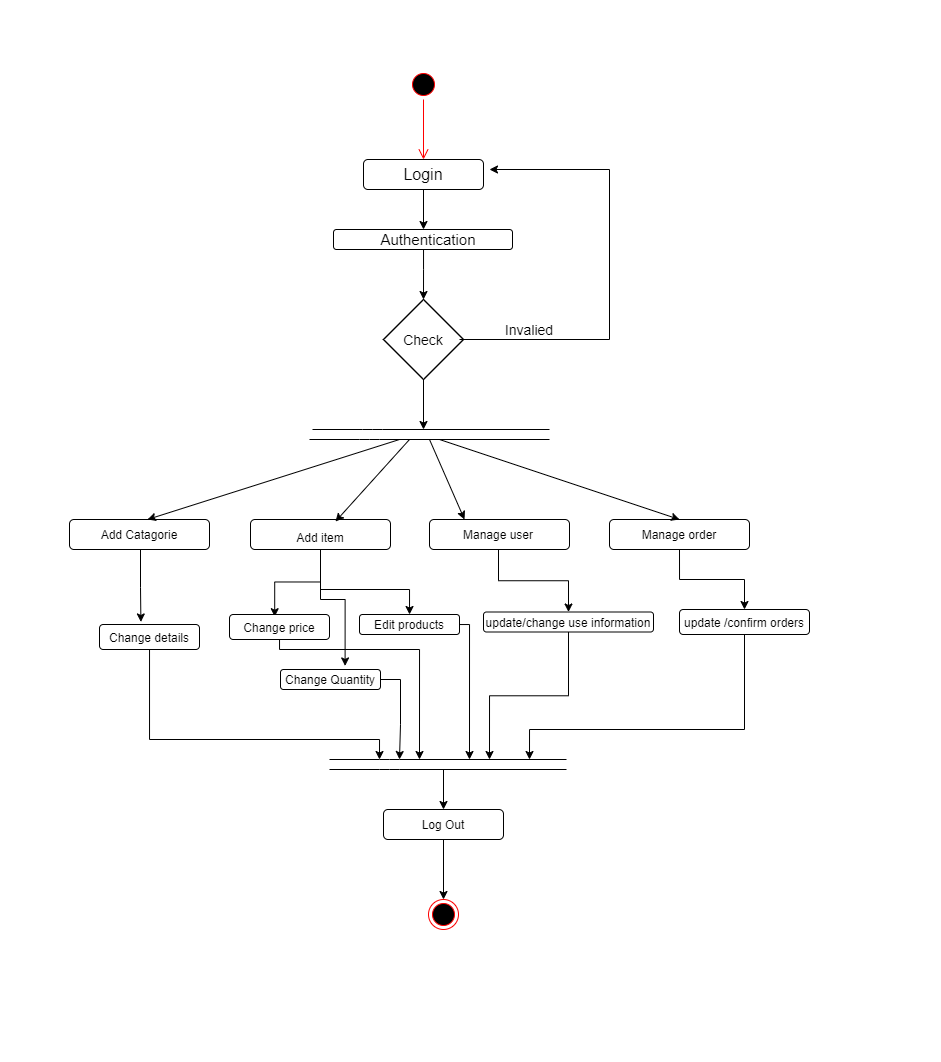

The diagram above was exported from draw.io. Its source (the exported page's mxGraphModel, read from the mxfile embedded in the PNG):
<mxGraphModel dx="981" dy="526" grid="1" gridSize="10" guides="1" tooltips="1" connect="1" arrows="1" fold="1" page="1" pageScale="1" pageWidth="827" pageHeight="1169" math="0" shadow="0">
  <root>
    <mxCell id="0" />
    <mxCell id="1" parent="0" />
    <mxCell id="4xxRukDY6ZN0pHGIrsv3-1" value="" style="ellipse;html=1;shape=startState;fillColor=#000000;strokeColor=#ff0000;" vertex="1" parent="1">
      <mxGeometry x="399" y="30" width="30" height="30" as="geometry" />
    </mxCell>
    <mxCell id="4xxRukDY6ZN0pHGIrsv3-2" value="" style="edgeStyle=orthogonalEdgeStyle;html=1;verticalAlign=bottom;endArrow=open;endSize=8;strokeColor=#ff0000;" edge="1" source="4xxRukDY6ZN0pHGIrsv3-1" parent="1">
      <mxGeometry relative="1" as="geometry">
        <mxPoint x="414" y="120" as="targetPoint" />
      </mxGeometry>
    </mxCell>
    <mxCell id="4xxRukDY6ZN0pHGIrsv3-3" value="" style="rounded=1;whiteSpace=wrap;html=1;" vertex="1" parent="1">
      <mxGeometry x="354" y="120" width="120" height="30" as="geometry" />
    </mxCell>
    <mxCell id="4xxRukDY6ZN0pHGIrsv3-10" style="edgeStyle=orthogonalEdgeStyle;rounded=0;orthogonalLoop=1;jettySize=auto;html=1;" edge="1" parent="1">
      <mxGeometry relative="1" as="geometry">
        <mxPoint x="414" y="150" as="sourcePoint" />
        <mxPoint x="414" y="190" as="targetPoint" />
        <Array as="points" />
      </mxGeometry>
    </mxCell>
    <mxCell id="4xxRukDY6ZN0pHGIrsv3-4" value="&lt;font style=&quot;font-size: 16px&quot;&gt;Login&lt;/font&gt;" style="text;html=1;strokeColor=none;fillColor=none;align=center;verticalAlign=middle;whiteSpace=wrap;rounded=0;" vertex="1" parent="1">
      <mxGeometry x="381" y="125" width="66" height="20" as="geometry" />
    </mxCell>
    <mxCell id="4xxRukDY6ZN0pHGIrsv3-5" value="" style="rounded=1;whiteSpace=wrap;html=1;" vertex="1" parent="1">
      <mxGeometry x="324" y="190" width="179" height="20" as="geometry" />
    </mxCell>
    <mxCell id="4xxRukDY6ZN0pHGIrsv3-20" style="edgeStyle=orthogonalEdgeStyle;rounded=0;orthogonalLoop=1;jettySize=auto;html=1;entryX=0.5;entryY=0;entryDx=0;entryDy=0;" edge="1" parent="1" source="4xxRukDY6ZN0pHGIrsv3-6" target="4xxRukDY6ZN0pHGIrsv3-18">
      <mxGeometry relative="1" as="geometry">
        <Array as="points">
          <mxPoint x="414" y="230" />
          <mxPoint x="414" y="230" />
        </Array>
      </mxGeometry>
    </mxCell>
    <mxCell id="4xxRukDY6ZN0pHGIrsv3-6" value="&lt;font style=&quot;font-size: 15px&quot;&gt;Authentication&lt;/font&gt;" style="text;html=1;strokeColor=none;fillColor=none;align=center;verticalAlign=middle;whiteSpace=wrap;rounded=0;" vertex="1" parent="1">
      <mxGeometry x="399" y="190" width="40" height="20" as="geometry" />
    </mxCell>
    <mxCell id="4xxRukDY6ZN0pHGIrsv3-25" style="edgeStyle=orthogonalEdgeStyle;rounded=0;orthogonalLoop=1;jettySize=auto;html=1;" edge="1" parent="1" source="4xxRukDY6ZN0pHGIrsv3-18">
      <mxGeometry relative="1" as="geometry">
        <mxPoint x="414" y="390" as="targetPoint" />
      </mxGeometry>
    </mxCell>
    <mxCell id="4xxRukDY6ZN0pHGIrsv3-18" value="" style="rhombus;whiteSpace=wrap;html=1;strokeWidth=1.4;" vertex="1" parent="1">
      <mxGeometry x="374" y="260" width="80" height="80" as="geometry" />
    </mxCell>
    <mxCell id="4xxRukDY6ZN0pHGIrsv3-19" value="&lt;font style=&quot;font-size: 14px&quot;&gt;Check&lt;/font&gt;" style="text;html=1;strokeColor=none;fillColor=none;align=center;verticalAlign=middle;whiteSpace=wrap;rounded=0;" vertex="1" parent="1">
      <mxGeometry x="394" y="290" width="40" height="20" as="geometry" />
    </mxCell>
    <mxCell id="4xxRukDY6ZN0pHGIrsv3-22" value="" style="endArrow=classic;html=1;" edge="1" parent="1">
      <mxGeometry width="50" height="50" relative="1" as="geometry">
        <mxPoint x="600" y="130" as="sourcePoint" />
        <mxPoint x="480" y="130" as="targetPoint" />
      </mxGeometry>
    </mxCell>
    <mxCell id="4xxRukDY6ZN0pHGIrsv3-23" value="" style="endArrow=none;html=1;" edge="1" parent="1">
      <mxGeometry width="50" height="50" relative="1" as="geometry">
        <mxPoint x="600" y="300" as="sourcePoint" />
        <mxPoint x="600" y="130" as="targetPoint" />
      </mxGeometry>
    </mxCell>
    <mxCell id="4xxRukDY6ZN0pHGIrsv3-24" value="" style="endArrow=none;html=1;exitX=0.95;exitY=0.5;exitDx=0;exitDy=0;exitPerimeter=0;" edge="1" parent="1" source="4xxRukDY6ZN0pHGIrsv3-18">
      <mxGeometry width="50" height="50" relative="1" as="geometry">
        <mxPoint x="460" y="300" as="sourcePoint" />
        <mxPoint x="600" y="300" as="targetPoint" />
      </mxGeometry>
    </mxCell>
    <mxCell id="4xxRukDY6ZN0pHGIrsv3-26" value="&lt;font style=&quot;font-size: 14px&quot;&gt;Invalied&lt;/font&gt;" style="text;html=1;strokeColor=none;fillColor=none;align=center;verticalAlign=middle;whiteSpace=wrap;rounded=0;" vertex="1" parent="1">
      <mxGeometry x="500" y="280" width="40" height="20" as="geometry" />
    </mxCell>
    <mxCell id="4xxRukDY6ZN0pHGIrsv3-27" value="" style="endArrow=none;html=1;" edge="1" parent="1">
      <mxGeometry width="50" height="50" relative="1" as="geometry">
        <mxPoint x="303" y="390" as="sourcePoint" />
        <mxPoint x="540" y="390" as="targetPoint" />
        <Array as="points">
          <mxPoint x="363" y="390" />
        </Array>
      </mxGeometry>
    </mxCell>
    <mxCell id="4xxRukDY6ZN0pHGIrsv3-28" value="" style="endArrow=none;html=1;" edge="1" parent="1">
      <mxGeometry width="50" height="50" relative="1" as="geometry">
        <mxPoint x="300" y="400" as="sourcePoint" />
        <mxPoint x="540" y="400" as="targetPoint" />
        <Array as="points">
          <mxPoint x="360" y="400" />
        </Array>
      </mxGeometry>
    </mxCell>
    <mxCell id="4xxRukDY6ZN0pHGIrsv3-29" value="" style="rounded=1;whiteSpace=wrap;html=1;" vertex="1" parent="1">
      <mxGeometry x="60" y="480" width="140" height="30" as="geometry" />
    </mxCell>
    <mxCell id="4xxRukDY6ZN0pHGIrsv3-52" value="" style="edgeStyle=orthogonalEdgeStyle;rounded=0;orthogonalLoop=1;jettySize=auto;html=1;" edge="1" parent="1" source="4xxRukDY6ZN0pHGIrsv3-30" target="4xxRukDY6ZN0pHGIrsv3-46">
      <mxGeometry relative="1" as="geometry">
        <Array as="points">
          <mxPoint x="311" y="550" />
          <mxPoint x="400" y="550" />
        </Array>
      </mxGeometry>
    </mxCell>
    <mxCell id="4xxRukDY6ZN0pHGIrsv3-54" style="edgeStyle=orthogonalEdgeStyle;rounded=0;orthogonalLoop=1;jettySize=auto;html=1;entryX=0.646;entryY=-0.179;entryDx=0;entryDy=0;entryPerimeter=0;" edge="1" parent="1" source="4xxRukDY6ZN0pHGIrsv3-30" target="4xxRukDY6ZN0pHGIrsv3-49">
      <mxGeometry relative="1" as="geometry">
        <Array as="points">
          <mxPoint x="311" y="560" />
          <mxPoint x="336" y="560" />
        </Array>
      </mxGeometry>
    </mxCell>
    <mxCell id="4xxRukDY6ZN0pHGIrsv3-30" value="" style="rounded=1;whiteSpace=wrap;html=1;" vertex="1" parent="1">
      <mxGeometry x="241" y="480" width="140" height="30" as="geometry" />
    </mxCell>
    <mxCell id="4xxRukDY6ZN0pHGIrsv3-31" value="" style="rounded=1;whiteSpace=wrap;html=1;" vertex="1" parent="1">
      <mxGeometry x="420" y="480" width="140" height="30" as="geometry" />
    </mxCell>
    <mxCell id="4xxRukDY6ZN0pHGIrsv3-32" value="" style="rounded=1;whiteSpace=wrap;html=1;" vertex="1" parent="1">
      <mxGeometry x="600" y="480" width="140" height="30" as="geometry" />
    </mxCell>
    <mxCell id="4xxRukDY6ZN0pHGIrsv3-33" style="edgeStyle=orthogonalEdgeStyle;rounded=0;orthogonalLoop=1;jettySize=auto;html=1;exitX=0.5;exitY=1;exitDx=0;exitDy=0;" edge="1" parent="1" source="4xxRukDY6ZN0pHGIrsv3-30" target="4xxRukDY6ZN0pHGIrsv3-30">
      <mxGeometry relative="1" as="geometry" />
    </mxCell>
    <mxCell id="4xxRukDY6ZN0pHGIrsv3-34" value="" style="endArrow=classic;html=1;" edge="1" parent="1">
      <mxGeometry width="50" height="50" relative="1" as="geometry">
        <mxPoint x="390" y="400" as="sourcePoint" />
        <mxPoint x="138" y="480" as="targetPoint" />
      </mxGeometry>
    </mxCell>
    <mxCell id="4xxRukDY6ZN0pHGIrsv3-35" value="" style="endArrow=classic;html=1;entryX=0.607;entryY=0.067;entryDx=0;entryDy=0;entryPerimeter=0;" edge="1" parent="1" target="4xxRukDY6ZN0pHGIrsv3-30">
      <mxGeometry width="50" height="50" relative="1" as="geometry">
        <mxPoint x="400" y="400" as="sourcePoint" />
        <mxPoint x="350" y="430" as="targetPoint" />
      </mxGeometry>
    </mxCell>
    <mxCell id="4xxRukDY6ZN0pHGIrsv3-36" value="" style="endArrow=classic;html=1;entryX=0.25;entryY=0;entryDx=0;entryDy=0;" edge="1" parent="1" target="4xxRukDY6ZN0pHGIrsv3-31">
      <mxGeometry width="50" height="50" relative="1" as="geometry">
        <mxPoint x="420" y="400" as="sourcePoint" />
        <mxPoint x="450" y="470" as="targetPoint" />
      </mxGeometry>
    </mxCell>
    <mxCell id="4xxRukDY6ZN0pHGIrsv3-37" value="" style="endArrow=classic;html=1;entryX=0.5;entryY=0;entryDx=0;entryDy=0;" edge="1" parent="1" target="4xxRukDY6ZN0pHGIrsv3-32">
      <mxGeometry width="50" height="50" relative="1" as="geometry">
        <mxPoint x="430" y="400" as="sourcePoint" />
        <mxPoint x="670" y="410" as="targetPoint" />
      </mxGeometry>
    </mxCell>
    <mxCell id="4xxRukDY6ZN0pHGIrsv3-50" style="edgeStyle=orthogonalEdgeStyle;rounded=0;orthogonalLoop=1;jettySize=auto;html=1;entryX=0.414;entryY=-0.102;entryDx=0;entryDy=0;entryPerimeter=0;" edge="1" parent="1" target="4xxRukDY6ZN0pHGIrsv3-44">
      <mxGeometry relative="1" as="geometry">
        <mxPoint x="130" y="510" as="sourcePoint" />
        <Array as="points">
          <mxPoint x="131" y="510" />
          <mxPoint x="131" y="548" />
        </Array>
      </mxGeometry>
    </mxCell>
    <mxCell id="4xxRukDY6ZN0pHGIrsv3-38" value="Add Catagorie" style="text;html=1;strokeColor=none;fillColor=none;align=center;verticalAlign=middle;whiteSpace=wrap;rounded=0;" vertex="1" parent="1">
      <mxGeometry x="90" y="485" width="80" height="20" as="geometry" />
    </mxCell>
    <mxCell id="4xxRukDY6ZN0pHGIrsv3-53" style="edgeStyle=orthogonalEdgeStyle;rounded=0;orthogonalLoop=1;jettySize=auto;html=1;entryX=0.452;entryY=0.088;entryDx=0;entryDy=0;entryPerimeter=0;" edge="1" parent="1" source="4xxRukDY6ZN0pHGIrsv3-39" target="4xxRukDY6ZN0pHGIrsv3-45">
      <mxGeometry relative="1" as="geometry" />
    </mxCell>
    <mxCell id="4xxRukDY6ZN0pHGIrsv3-39" value="Add item" style="text;html=1;strokeColor=none;fillColor=none;align=center;verticalAlign=middle;whiteSpace=wrap;rounded=0;" vertex="1" parent="1">
      <mxGeometry x="271" y="485" width="80" height="25" as="geometry" />
    </mxCell>
    <mxCell id="4xxRukDY6ZN0pHGIrsv3-56" style="edgeStyle=orthogonalEdgeStyle;rounded=0;orthogonalLoop=1;jettySize=auto;html=1;entryX=0.5;entryY=0;entryDx=0;entryDy=0;" edge="1" parent="1" target="4xxRukDY6ZN0pHGIrsv3-48">
      <mxGeometry relative="1" as="geometry">
        <mxPoint x="670" y="510" as="sourcePoint" />
      </mxGeometry>
    </mxCell>
    <mxCell id="4xxRukDY6ZN0pHGIrsv3-40" value="Manage order" style="text;html=1;strokeColor=none;fillColor=none;align=center;verticalAlign=middle;whiteSpace=wrap;rounded=0;" vertex="1" parent="1">
      <mxGeometry x="617" y="485" width="106" height="20" as="geometry" />
    </mxCell>
    <mxCell id="4xxRukDY6ZN0pHGIrsv3-55" style="edgeStyle=orthogonalEdgeStyle;rounded=0;orthogonalLoop=1;jettySize=auto;html=1;entryX=0.5;entryY=0;entryDx=0;entryDy=0;" edge="1" parent="1" target="4xxRukDY6ZN0pHGIrsv3-47">
      <mxGeometry relative="1" as="geometry">
        <mxPoint x="489" y="510" as="sourcePoint" />
      </mxGeometry>
    </mxCell>
    <mxCell id="4xxRukDY6ZN0pHGIrsv3-41" value="Manage user" style="text;html=1;strokeColor=none;fillColor=none;align=center;verticalAlign=middle;whiteSpace=wrap;rounded=0;" vertex="1" parent="1">
      <mxGeometry x="439" y="485" width="100" height="20" as="geometry" />
    </mxCell>
    <mxCell id="4xxRukDY6ZN0pHGIrsv3-59" style="edgeStyle=orthogonalEdgeStyle;rounded=0;orthogonalLoop=1;jettySize=auto;html=1;" edge="1" parent="1" source="4xxRukDY6ZN0pHGIrsv3-44">
      <mxGeometry relative="1" as="geometry">
        <mxPoint x="370" y="720" as="targetPoint" />
        <Array as="points">
          <mxPoint x="140" y="700" />
          <mxPoint x="370" y="700" />
        </Array>
      </mxGeometry>
    </mxCell>
    <mxCell id="4xxRukDY6ZN0pHGIrsv3-44" value="Change details" style="rounded=1;whiteSpace=wrap;html=1;" vertex="1" parent="1">
      <mxGeometry x="90" y="585" width="100" height="25" as="geometry" />
    </mxCell>
    <mxCell id="4xxRukDY6ZN0pHGIrsv3-61" style="edgeStyle=orthogonalEdgeStyle;rounded=0;orthogonalLoop=1;jettySize=auto;html=1;" edge="1" parent="1" source="4xxRukDY6ZN0pHGIrsv3-45">
      <mxGeometry relative="1" as="geometry">
        <mxPoint x="410" y="720" as="targetPoint" />
        <Array as="points">
          <mxPoint x="270" y="610" />
          <mxPoint x="410" y="610" />
        </Array>
      </mxGeometry>
    </mxCell>
    <mxCell id="4xxRukDY6ZN0pHGIrsv3-45" value="Change price" style="rounded=1;whiteSpace=wrap;html=1;" vertex="1" parent="1">
      <mxGeometry x="220" y="575" width="100" height="25" as="geometry" />
    </mxCell>
    <mxCell id="4xxRukDY6ZN0pHGIrsv3-62" style="edgeStyle=orthogonalEdgeStyle;rounded=0;orthogonalLoop=1;jettySize=auto;html=1;" edge="1" parent="1" source="4xxRukDY6ZN0pHGIrsv3-46">
      <mxGeometry relative="1" as="geometry">
        <mxPoint x="460" y="720" as="targetPoint" />
        <Array as="points">
          <mxPoint x="460" y="585" />
        </Array>
      </mxGeometry>
    </mxCell>
    <mxCell id="4xxRukDY6ZN0pHGIrsv3-46" value="Edit products" style="rounded=1;whiteSpace=wrap;html=1;" vertex="1" parent="1">
      <mxGeometry x="350" y="575" width="100" height="20" as="geometry" />
    </mxCell>
    <mxCell id="4xxRukDY6ZN0pHGIrsv3-63" style="edgeStyle=orthogonalEdgeStyle;rounded=0;orthogonalLoop=1;jettySize=auto;html=1;" edge="1" parent="1" source="4xxRukDY6ZN0pHGIrsv3-47">
      <mxGeometry relative="1" as="geometry">
        <mxPoint x="480" y="720" as="targetPoint" />
      </mxGeometry>
    </mxCell>
    <mxCell id="4xxRukDY6ZN0pHGIrsv3-47" value="update/change use information" style="rounded=1;whiteSpace=wrap;html=1;" vertex="1" parent="1">
      <mxGeometry x="474" y="572.5" width="170" height="20" as="geometry" />
    </mxCell>
    <mxCell id="4xxRukDY6ZN0pHGIrsv3-64" style="edgeStyle=orthogonalEdgeStyle;rounded=0;orthogonalLoop=1;jettySize=auto;html=1;" edge="1" parent="1" source="4xxRukDY6ZN0pHGIrsv3-48">
      <mxGeometry relative="1" as="geometry">
        <mxPoint x="520" y="720" as="targetPoint" />
        <Array as="points">
          <mxPoint x="735" y="690" />
          <mxPoint x="520" y="690" />
        </Array>
      </mxGeometry>
    </mxCell>
    <mxCell id="4xxRukDY6ZN0pHGIrsv3-48" value="update /confirm orders" style="rounded=1;whiteSpace=wrap;html=1;" vertex="1" parent="1">
      <mxGeometry x="670" y="570" width="130" height="25" as="geometry" />
    </mxCell>
    <mxCell id="4xxRukDY6ZN0pHGIrsv3-60" style="edgeStyle=orthogonalEdgeStyle;rounded=0;orthogonalLoop=1;jettySize=auto;html=1;" edge="1" parent="1" source="4xxRukDY6ZN0pHGIrsv3-49">
      <mxGeometry relative="1" as="geometry">
        <mxPoint x="390" y="720" as="targetPoint" />
      </mxGeometry>
    </mxCell>
    <mxCell id="4xxRukDY6ZN0pHGIrsv3-49" value="Change Quantity" style="rounded=1;whiteSpace=wrap;html=1;" vertex="1" parent="1">
      <mxGeometry x="271" y="630" width="100" height="20" as="geometry" />
    </mxCell>
    <mxCell id="4xxRukDY6ZN0pHGIrsv3-57" value="" style="endArrow=none;html=1;" edge="1" parent="1">
      <mxGeometry width="50" height="50" relative="1" as="geometry">
        <mxPoint x="320" y="720.0000000000001" as="sourcePoint" />
        <mxPoint x="557" y="720.0000000000001" as="targetPoint" />
        <Array as="points">
          <mxPoint x="380" y="720" />
        </Array>
      </mxGeometry>
    </mxCell>
    <mxCell id="4xxRukDY6ZN0pHGIrsv3-58" value="" style="endArrow=none;html=1;" edge="1" parent="1">
      <mxGeometry width="50" height="50" relative="1" as="geometry">
        <mxPoint x="320" y="730" as="sourcePoint" />
        <mxPoint x="557" y="730" as="targetPoint" />
        <Array as="points">
          <mxPoint x="380" y="730" />
        </Array>
      </mxGeometry>
    </mxCell>
    <mxCell id="4xxRukDY6ZN0pHGIrsv3-65" value="" style="ellipse;html=1;shape=endState;fillColor=#000000;strokeColor=#ff0000;" vertex="1" parent="1">
      <mxGeometry x="419" y="860" width="30" height="30" as="geometry" />
    </mxCell>
    <mxCell id="4xxRukDY6ZN0pHGIrsv3-66" value="" style="endArrow=classic;html=1;" edge="1" parent="1">
      <mxGeometry width="50" height="50" relative="1" as="geometry">
        <mxPoint x="434" y="730" as="sourcePoint" />
        <mxPoint x="434" y="770" as="targetPoint" />
      </mxGeometry>
    </mxCell>
    <mxCell id="4xxRukDY6ZN0pHGIrsv3-68" style="edgeStyle=orthogonalEdgeStyle;rounded=0;orthogonalLoop=1;jettySize=auto;html=1;entryX=0.5;entryY=0;entryDx=0;entryDy=0;" edge="1" parent="1" source="4xxRukDY6ZN0pHGIrsv3-67" target="4xxRukDY6ZN0pHGIrsv3-65">
      <mxGeometry relative="1" as="geometry" />
    </mxCell>
    <mxCell id="4xxRukDY6ZN0pHGIrsv3-67" value="Log Out" style="rounded=1;whiteSpace=wrap;html=1;" vertex="1" parent="1">
      <mxGeometry x="374" y="770" width="120" height="30" as="geometry" />
    </mxCell>
  </root>
</mxGraphModel>